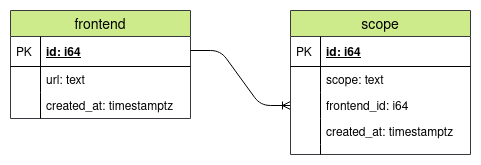

The diagram above was exported from draw.io. Its source (the exported page's mxGraphModel, read from the mxfile embedded in the PNG):
<mxGraphModel dx="1350" dy="804" grid="1" gridSize="10" guides="1" tooltips="1" connect="1" arrows="1" fold="1" page="1" pageScale="1" pageWidth="850" pageHeight="1100" math="0" shadow="0">
  <root>
    <mxCell id="0" />
    <mxCell id="1" parent="0" />
    <mxCell id="f_npLUdiYTTjVtFnRIZB-1" value="frontend" style="swimlane;fontStyle=0;childLayout=stackLayout;horizontal=1;startSize=26;fillColor=#cdeb8b;horizontalStack=0;resizeParent=1;resizeParentMax=0;resizeLast=0;collapsible=1;marginBottom=0;swimlaneFillColor=#ffffff;align=center;fontSize=14;strokeColor=#36393d;" parent="1" vertex="1">
      <mxGeometry x="180" y="160" width="180" height="108" as="geometry" />
    </mxCell>
    <mxCell id="f_npLUdiYTTjVtFnRIZB-2" value="id: i64" style="shape=partialRectangle;top=0;left=0;right=0;bottom=1;align=left;verticalAlign=middle;fillColor=none;spacingLeft=34;spacingRight=4;overflow=hidden;rotatable=0;points=[[0,0.5],[1,0.5]];portConstraint=eastwest;dropTarget=0;fontStyle=5;fontSize=12;" parent="f_npLUdiYTTjVtFnRIZB-1" vertex="1">
      <mxGeometry y="26" width="180" height="30" as="geometry" />
    </mxCell>
    <mxCell id="f_npLUdiYTTjVtFnRIZB-3" value="PK" style="shape=partialRectangle;top=0;left=0;bottom=0;fillColor=none;align=left;verticalAlign=middle;spacingLeft=4;spacingRight=4;overflow=hidden;rotatable=0;points=[];portConstraint=eastwest;part=1;fontSize=12;" parent="f_npLUdiYTTjVtFnRIZB-2" vertex="1" connectable="0">
      <mxGeometry width="30" height="30" as="geometry" />
    </mxCell>
    <mxCell id="ansOz6wTPLHO4UARwn1C-2" value="" style="edgeStyle=entityRelationEdgeStyle;fontSize=12;html=1;endArrow=ERoneToMany;" edge="1" parent="f_npLUdiYTTjVtFnRIZB-1" target="f_npLUdiYTTjVtFnRIZB-29">
      <mxGeometry width="100" height="100" relative="1" as="geometry">
        <mxPoint x="180" y="40" as="sourcePoint" />
        <mxPoint x="240" y="130" as="targetPoint" />
      </mxGeometry>
    </mxCell>
    <mxCell id="f_npLUdiYTTjVtFnRIZB-4" value="url: text" style="shape=partialRectangle;top=0;left=0;right=0;bottom=0;align=left;verticalAlign=top;fillColor=none;spacingLeft=34;spacingRight=4;overflow=hidden;rotatable=0;points=[[0,0.5],[1,0.5]];portConstraint=eastwest;dropTarget=0;fontSize=12;" parent="f_npLUdiYTTjVtFnRIZB-1" vertex="1">
      <mxGeometry y="56" width="180" height="26" as="geometry" />
    </mxCell>
    <mxCell id="f_npLUdiYTTjVtFnRIZB-5" value="" style="shape=partialRectangle;top=0;left=0;bottom=0;fillColor=none;align=left;verticalAlign=top;spacingLeft=4;spacingRight=4;overflow=hidden;rotatable=0;points=[];portConstraint=eastwest;part=1;fontSize=12;" parent="f_npLUdiYTTjVtFnRIZB-4" vertex="1" connectable="0">
      <mxGeometry width="30" height="26" as="geometry" />
    </mxCell>
    <mxCell id="9miN47ulPaPS1HBaqC3v-1" value="created_at: timestamptz" style="shape=partialRectangle;top=0;left=0;right=0;bottom=0;align=left;verticalAlign=top;fillColor=none;spacingLeft=34;spacingRight=4;overflow=hidden;rotatable=0;points=[[0,0.5],[1,0.5]];portConstraint=eastwest;dropTarget=0;fontSize=12;" parent="f_npLUdiYTTjVtFnRIZB-1" vertex="1">
      <mxGeometry y="82" width="180" height="26" as="geometry" />
    </mxCell>
    <mxCell id="9miN47ulPaPS1HBaqC3v-2" value="" style="shape=partialRectangle;top=0;left=0;bottom=0;fillColor=none;align=left;verticalAlign=top;spacingLeft=4;spacingRight=4;overflow=hidden;rotatable=0;points=[];portConstraint=eastwest;part=1;fontSize=12;" parent="9miN47ulPaPS1HBaqC3v-1" vertex="1" connectable="0">
      <mxGeometry width="30" height="26" as="geometry" />
    </mxCell>
    <mxCell id="f_npLUdiYTTjVtFnRIZB-24" value="scope" style="swimlane;fontStyle=0;childLayout=stackLayout;horizontal=1;startSize=26;fillColor=#CDEB8B;horizontalStack=0;resizeParent=1;resizeParentMax=0;resizeLast=0;collapsible=1;marginBottom=0;swimlaneFillColor=#ffffff;align=center;fontSize=14;strokeColor=#36393d;" parent="1" vertex="1">
      <mxGeometry x="460" y="160" width="180" height="144" as="geometry">
        <mxRectangle x="80" y="420.5" width="120" height="26" as="alternateBounds" />
      </mxGeometry>
    </mxCell>
    <mxCell id="f_npLUdiYTTjVtFnRIZB-25" value="id: i64" style="shape=partialRectangle;top=0;left=0;right=0;bottom=1;align=left;verticalAlign=middle;fillColor=none;spacingLeft=34;spacingRight=4;overflow=hidden;rotatable=0;points=[[0,0.5],[1,0.5]];portConstraint=eastwest;dropTarget=0;fontStyle=5;fontSize=12;" parent="f_npLUdiYTTjVtFnRIZB-24" vertex="1">
      <mxGeometry y="26" width="180" height="30" as="geometry" />
    </mxCell>
    <mxCell id="f_npLUdiYTTjVtFnRIZB-26" value="PK" style="shape=partialRectangle;top=0;left=0;bottom=0;fillColor=none;align=left;verticalAlign=middle;spacingLeft=4;spacingRight=4;overflow=hidden;rotatable=0;points=[];portConstraint=eastwest;part=1;fontSize=12;" parent="f_npLUdiYTTjVtFnRIZB-25" vertex="1" connectable="0">
      <mxGeometry width="30" height="30" as="geometry" />
    </mxCell>
    <mxCell id="f_npLUdiYTTjVtFnRIZB-27" value="scope: text" style="shape=partialRectangle;top=0;left=0;right=0;bottom=0;align=left;verticalAlign=top;fillColor=none;spacingLeft=34;spacingRight=4;overflow=hidden;rotatable=0;points=[[0,0.5],[1,0.5]];portConstraint=eastwest;dropTarget=0;fontSize=12;" parent="f_npLUdiYTTjVtFnRIZB-24" vertex="1">
      <mxGeometry y="56" width="180" height="26" as="geometry" />
    </mxCell>
    <mxCell id="f_npLUdiYTTjVtFnRIZB-28" value="" style="shape=partialRectangle;top=0;left=0;bottom=0;fillColor=none;align=left;verticalAlign=top;spacingLeft=4;spacingRight=4;overflow=hidden;rotatable=0;points=[];portConstraint=eastwest;part=1;fontSize=12;" parent="f_npLUdiYTTjVtFnRIZB-27" vertex="1" connectable="0">
      <mxGeometry width="30" height="26" as="geometry" />
    </mxCell>
    <mxCell id="f_npLUdiYTTjVtFnRIZB-29" value="frontend_id: i64" style="shape=partialRectangle;top=0;left=0;right=0;bottom=0;align=left;verticalAlign=top;fillColor=none;spacingLeft=34;spacingRight=4;overflow=hidden;rotatable=0;points=[[0,0.5],[1,0.5]];portConstraint=eastwest;dropTarget=0;fontSize=12;" parent="f_npLUdiYTTjVtFnRIZB-24" vertex="1">
      <mxGeometry y="82" width="180" height="26" as="geometry" />
    </mxCell>
    <mxCell id="f_npLUdiYTTjVtFnRIZB-30" value="" style="shape=partialRectangle;top=0;left=0;bottom=0;fillColor=none;align=left;verticalAlign=top;spacingLeft=4;spacingRight=4;overflow=hidden;rotatable=0;points=[];portConstraint=eastwest;part=1;fontSize=12;" parent="f_npLUdiYTTjVtFnRIZB-29" vertex="1" connectable="0">
      <mxGeometry width="30" height="26" as="geometry" />
    </mxCell>
    <mxCell id="f_npLUdiYTTjVtFnRIZB-31" value="created_at: timestamptz" style="shape=partialRectangle;top=0;left=0;right=0;bottom=0;align=left;verticalAlign=top;fillColor=none;spacingLeft=34;spacingRight=4;overflow=hidden;rotatable=0;points=[[0,0.5],[1,0.5]];portConstraint=eastwest;dropTarget=0;fontSize=12;" parent="f_npLUdiYTTjVtFnRIZB-24" vertex="1">
      <mxGeometry y="108" width="180" height="26" as="geometry" />
    </mxCell>
    <mxCell id="f_npLUdiYTTjVtFnRIZB-32" value="" style="shape=partialRectangle;top=0;left=0;bottom=0;fillColor=none;align=left;verticalAlign=top;spacingLeft=4;spacingRight=4;overflow=hidden;rotatable=0;points=[];portConstraint=eastwest;part=1;fontSize=12;" parent="f_npLUdiYTTjVtFnRIZB-31" vertex="1" connectable="0">
      <mxGeometry width="30" height="26" as="geometry" />
    </mxCell>
    <mxCell id="f_npLUdiYTTjVtFnRIZB-33" value="" style="shape=partialRectangle;top=0;left=0;right=0;bottom=0;align=left;verticalAlign=top;fillColor=none;spacingLeft=34;spacingRight=4;overflow=hidden;rotatable=0;points=[[0,0.5],[1,0.5]];portConstraint=eastwest;dropTarget=0;fontSize=12;" parent="f_npLUdiYTTjVtFnRIZB-24" vertex="1">
      <mxGeometry y="134" width="180" height="10" as="geometry" />
    </mxCell>
    <mxCell id="f_npLUdiYTTjVtFnRIZB-34" value="" style="shape=partialRectangle;top=0;left=0;bottom=0;fillColor=none;align=left;verticalAlign=top;spacingLeft=4;spacingRight=4;overflow=hidden;rotatable=0;points=[];portConstraint=eastwest;part=1;fontSize=12;" parent="f_npLUdiYTTjVtFnRIZB-33" vertex="1" connectable="0">
      <mxGeometry width="30" height="10" as="geometry" />
    </mxCell>
    <mxCell id="3LI_J4IdzSwQSN2XEPxD-5" style="edgeStyle=orthogonalEdgeStyle;rounded=0;orthogonalLoop=1;jettySize=auto;html=1;exitX=0;exitY=0.5;exitDx=0;exitDy=0;entryX=0;entryY=0.5;entryDx=0;entryDy=0;endArrow=ERmany;endFill=0;startArrow=ERone;startFill=0;" parent="1" target="ECPb0W0S3NrXIGPanz2Y-47" edge="1">
      <mxGeometry relative="1" as="geometry">
        <mxPoint x="280" y="122.5" as="sourcePoint" />
      </mxGeometry>
    </mxCell>
  </root>
</mxGraphModel>